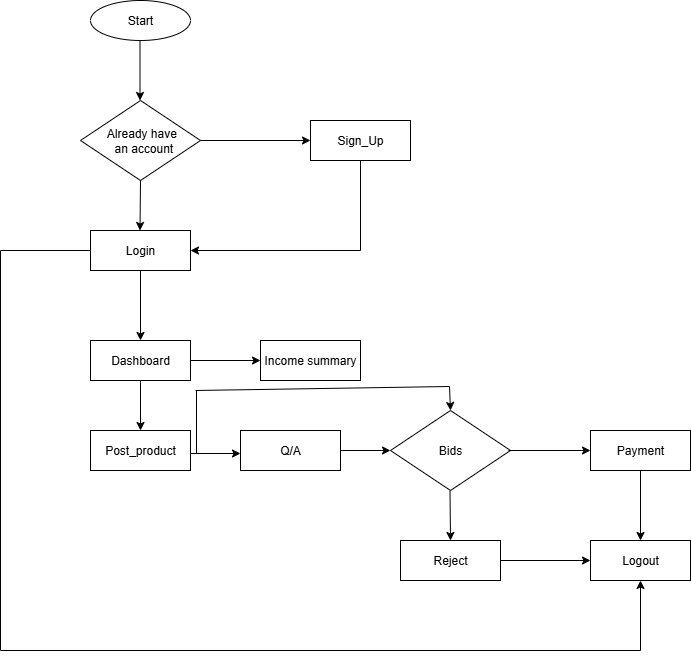

The diagram above was exported from draw.io. Its source (the exported page's mxGraphModel, read from the mxfile embedded in the PNG):
<mxGraphModel dx="1226" dy="620" grid="1" gridSize="10" guides="1" tooltips="1" connect="1" arrows="1" fold="1" page="1" pageScale="1" pageWidth="850" pageHeight="1100" math="0" shadow="0">
  <root>
    <mxCell id="0" />
    <mxCell id="1" parent="0" />
    <mxCell id="WQxMYF8vn3cZypDSwkEk-1" value="Start" style="ellipse;whiteSpace=wrap;html=1;align=center;" parent="1" vertex="1">
      <mxGeometry x="180" y="140" width="100" height="40" as="geometry" />
    </mxCell>
    <mxCell id="WQxMYF8vn3cZypDSwkEk-2" value="" style="endArrow=classic;html=1;rounded=0;" parent="1" edge="1">
      <mxGeometry width="50" height="50" relative="1" as="geometry">
        <mxPoint x="229.5" y="180" as="sourcePoint" />
        <mxPoint x="229.5" y="240" as="targetPoint" />
      </mxGeometry>
    </mxCell>
    <mxCell id="WQxMYF8vn3cZypDSwkEk-3" value="&amp;nbsp;&lt;div&gt;&amp;nbsp; Already have&amp;nbsp;&lt;div&gt;&amp;nbsp; an account&lt;div&gt;&lt;br&gt;&lt;/div&gt;&lt;/div&gt;&lt;/div&gt;" style="shape=rhombus;perimeter=rhombusPerimeter;whiteSpace=wrap;html=1;align=center;" parent="1" vertex="1">
      <mxGeometry x="170" y="240" width="120" height="80" as="geometry" />
    </mxCell>
    <mxCell id="WQxMYF8vn3cZypDSwkEk-4" value="Sign_Up" style="whiteSpace=wrap;html=1;align=center;" parent="1" vertex="1">
      <mxGeometry x="400" y="260" width="100" height="40" as="geometry" />
    </mxCell>
    <mxCell id="WQxMYF8vn3cZypDSwkEk-6" value="Login" style="whiteSpace=wrap;html=1;align=center;" parent="1" vertex="1">
      <mxGeometry x="180" y="370" width="100" height="40" as="geometry" />
    </mxCell>
    <mxCell id="WQxMYF8vn3cZypDSwkEk-8" value="Dashboard" style="whiteSpace=wrap;html=1;align=center;" parent="1" vertex="1">
      <mxGeometry x="180" y="480" width="100" height="40" as="geometry" />
    </mxCell>
    <mxCell id="WQxMYF8vn3cZypDSwkEk-9" value="Post_product" style="whiteSpace=wrap;html=1;align=center;" parent="1" vertex="1">
      <mxGeometry x="180" y="570" width="100" height="40" as="geometry" />
    </mxCell>
    <mxCell id="WQxMYF8vn3cZypDSwkEk-12" value="Bids" style="shape=rhombus;perimeter=rhombusPerimeter;whiteSpace=wrap;html=1;align=center;" parent="1" vertex="1">
      <mxGeometry x="480" y="550" width="120" height="80" as="geometry" />
    </mxCell>
    <mxCell id="WQxMYF8vn3cZypDSwkEk-14" value="Payment" style="whiteSpace=wrap;html=1;align=center;" parent="1" vertex="1">
      <mxGeometry x="680" y="570" width="100" height="40" as="geometry" />
    </mxCell>
    <mxCell id="WQxMYF8vn3cZypDSwkEk-15" value="Logout" style="whiteSpace=wrap;html=1;align=center;" parent="1" vertex="1">
      <mxGeometry x="680" y="680" width="100" height="40" as="geometry" />
    </mxCell>
    <mxCell id="WQxMYF8vn3cZypDSwkEk-16" value="Reject" style="whiteSpace=wrap;html=1;align=center;" parent="1" vertex="1">
      <mxGeometry x="490" y="680" width="100" height="40" as="geometry" />
    </mxCell>
    <mxCell id="WQxMYF8vn3cZypDSwkEk-17" value="" style="endArrow=classic;html=1;rounded=0;entryX=0;entryY=0.5;entryDx=0;entryDy=0;" parent="1" edge="1">
      <mxGeometry width="50" height="50" relative="1" as="geometry">
        <mxPoint x="290" y="280" as="sourcePoint" />
        <mxPoint x="400" y="280" as="targetPoint" />
      </mxGeometry>
    </mxCell>
    <mxCell id="WQxMYF8vn3cZypDSwkEk-18" value="" style="endArrow=classic;html=1;rounded=0;" parent="1" edge="1">
      <mxGeometry width="50" height="50" relative="1" as="geometry">
        <mxPoint x="230" y="320" as="sourcePoint" />
        <mxPoint x="229.5" y="370" as="targetPoint" />
      </mxGeometry>
    </mxCell>
    <mxCell id="WQxMYF8vn3cZypDSwkEk-21" value="" style="endArrow=classic;html=1;rounded=0;exitX=0.5;exitY=1;exitDx=0;exitDy=0;" parent="1" source="WQxMYF8vn3cZypDSwkEk-6" edge="1">
      <mxGeometry width="50" height="50" relative="1" as="geometry">
        <mxPoint x="220" y="480" as="sourcePoint" />
        <mxPoint x="230" y="480" as="targetPoint" />
      </mxGeometry>
    </mxCell>
    <mxCell id="WQxMYF8vn3cZypDSwkEk-22" value="" style="endArrow=classic;html=1;rounded=0;exitX=0.5;exitY=1;exitDx=0;exitDy=0;" parent="1" source="WQxMYF8vn3cZypDSwkEk-8" edge="1">
      <mxGeometry width="50" height="50" relative="1" as="geometry">
        <mxPoint x="240" y="590" as="sourcePoint" />
        <mxPoint x="230" y="570" as="targetPoint" />
      </mxGeometry>
    </mxCell>
    <mxCell id="WQxMYF8vn3cZypDSwkEk-24" value="" style="endArrow=classic;html=1;rounded=0;exitX=0.5;exitY=1;exitDx=0;exitDy=0;" parent="1" edge="1">
      <mxGeometry width="50" height="50" relative="1" as="geometry">
        <mxPoint x="730" y="610" as="sourcePoint" />
        <mxPoint x="730" y="680" as="targetPoint" />
      </mxGeometry>
    </mxCell>
    <mxCell id="WQxMYF8vn3cZypDSwkEk-25" value="" style="endArrow=classic;html=1;rounded=0;entryX=0;entryY=0.5;entryDx=0;entryDy=0;exitX=1;exitY=0.5;exitDx=0;exitDy=0;" parent="1" edge="1">
      <mxGeometry width="50" height="50" relative="1" as="geometry">
        <mxPoint x="590" y="700" as="sourcePoint" />
        <mxPoint x="680" y="700" as="targetPoint" />
      </mxGeometry>
    </mxCell>
    <mxCell id="WQxMYF8vn3cZypDSwkEk-26" value="" style="endArrow=classic;html=1;rounded=0;" parent="1" edge="1">
      <mxGeometry width="50" height="50" relative="1" as="geometry">
        <mxPoint x="539.5" y="630" as="sourcePoint" />
        <mxPoint x="540" y="680" as="targetPoint" />
      </mxGeometry>
    </mxCell>
    <mxCell id="2jwx3ozDb_0sWRxz9HQr-2" value="" style="endArrow=none;html=1;rounded=0;" edge="1" parent="1">
      <mxGeometry width="50" height="50" relative="1" as="geometry">
        <mxPoint x="450" y="390" as="sourcePoint" />
        <mxPoint x="450" y="300" as="targetPoint" />
      </mxGeometry>
    </mxCell>
    <mxCell id="2jwx3ozDb_0sWRxz9HQr-3" value="" style="endArrow=classic;html=1;rounded=0;entryX=1;entryY=0.5;entryDx=0;entryDy=0;" edge="1" parent="1" target="WQxMYF8vn3cZypDSwkEk-6">
      <mxGeometry width="50" height="50" relative="1" as="geometry">
        <mxPoint x="450" y="390" as="sourcePoint" />
        <mxPoint x="365" y="340" as="targetPoint" />
      </mxGeometry>
    </mxCell>
    <mxCell id="2jwx3ozDb_0sWRxz9HQr-11" value="Q/A" style="whiteSpace=wrap;html=1;align=center;" vertex="1" parent="1">
      <mxGeometry x="330" y="570" width="100" height="40" as="geometry" />
    </mxCell>
    <mxCell id="2jwx3ozDb_0sWRxz9HQr-14" value="" style="endArrow=classic;html=1;rounded=0;entryX=0;entryY=0.5;entryDx=0;entryDy=0;" edge="1" parent="1">
      <mxGeometry width="50" height="50" relative="1" as="geometry">
        <mxPoint x="280" y="593" as="sourcePoint" />
        <mxPoint x="330" y="593" as="targetPoint" />
      </mxGeometry>
    </mxCell>
    <mxCell id="2jwx3ozDb_0sWRxz9HQr-17" value="" style="endArrow=classic;html=1;rounded=0;" edge="1" parent="1">
      <mxGeometry width="50" height="50" relative="1" as="geometry">
        <mxPoint x="430" y="590" as="sourcePoint" />
        <mxPoint x="480" y="590" as="targetPoint" />
      </mxGeometry>
    </mxCell>
    <mxCell id="2jwx3ozDb_0sWRxz9HQr-19" value="" style="endArrow=classic;html=1;rounded=0;entryX=0;entryY=0.5;entryDx=0;entryDy=0;" edge="1" parent="1" target="WQxMYF8vn3cZypDSwkEk-14">
      <mxGeometry width="50" height="50" relative="1" as="geometry">
        <mxPoint x="598" y="590" as="sourcePoint" />
        <mxPoint x="648" y="590" as="targetPoint" />
      </mxGeometry>
    </mxCell>
    <mxCell id="2jwx3ozDb_0sWRxz9HQr-20" value="" style="endArrow=classic;html=1;rounded=0;" edge="1" parent="1">
      <mxGeometry width="50" height="50" relative="1" as="geometry">
        <mxPoint x="730" y="790" as="sourcePoint" />
        <mxPoint x="730" y="720" as="targetPoint" />
      </mxGeometry>
    </mxCell>
    <mxCell id="2jwx3ozDb_0sWRxz9HQr-22" value="" style="endArrow=none;html=1;rounded=0;" edge="1" parent="1">
      <mxGeometry width="50" height="50" relative="1" as="geometry">
        <mxPoint x="90" y="390" as="sourcePoint" />
        <mxPoint x="180" y="390" as="targetPoint" />
      </mxGeometry>
    </mxCell>
    <mxCell id="2jwx3ozDb_0sWRxz9HQr-23" value="" style="endArrow=none;html=1;rounded=0;" edge="1" parent="1">
      <mxGeometry width="50" height="50" relative="1" as="geometry">
        <mxPoint x="90" y="790" as="sourcePoint" />
        <mxPoint x="90" y="390" as="targetPoint" />
      </mxGeometry>
    </mxCell>
    <mxCell id="2jwx3ozDb_0sWRxz9HQr-24" value="" style="endArrow=none;html=1;rounded=0;" edge="1" parent="1">
      <mxGeometry width="50" height="50" relative="1" as="geometry">
        <mxPoint x="730" y="790" as="sourcePoint" />
        <mxPoint x="90" y="790" as="targetPoint" />
      </mxGeometry>
    </mxCell>
    <mxCell id="2jwx3ozDb_0sWRxz9HQr-26" value="Income summary" style="whiteSpace=wrap;html=1;align=center;" vertex="1" parent="1">
      <mxGeometry x="350" y="480" width="100" height="40" as="geometry" />
    </mxCell>
    <mxCell id="2jwx3ozDb_0sWRxz9HQr-27" value="" style="endArrow=classic;html=1;rounded=0;entryX=0;entryY=0.5;entryDx=0;entryDy=0;exitX=1;exitY=0.5;exitDx=0;exitDy=0;" edge="1" parent="1" source="WQxMYF8vn3cZypDSwkEk-8" target="2jwx3ozDb_0sWRxz9HQr-26">
      <mxGeometry width="50" height="50" relative="1" as="geometry">
        <mxPoint x="282" y="502" as="sourcePoint" />
        <mxPoint x="332" y="502" as="targetPoint" />
      </mxGeometry>
    </mxCell>
    <mxCell id="2jwx3ozDb_0sWRxz9HQr-28" value="" style="endArrow=none;html=1;rounded=0;" edge="1" parent="1">
      <mxGeometry width="50" height="50" relative="1" as="geometry">
        <mxPoint x="286" y="593" as="sourcePoint" />
        <mxPoint x="286" y="530" as="targetPoint" />
      </mxGeometry>
    </mxCell>
    <mxCell id="2jwx3ozDb_0sWRxz9HQr-29" value="" style="endArrow=none;html=1;rounded=0;" edge="1" parent="1">
      <mxGeometry width="50" height="50" relative="1" as="geometry">
        <mxPoint x="285" y="530" as="sourcePoint" />
        <mxPoint x="539" y="526" as="targetPoint" />
      </mxGeometry>
    </mxCell>
    <mxCell id="2jwx3ozDb_0sWRxz9HQr-30" value="" style="endArrow=classic;html=1;rounded=0;entryX=0.5;entryY=0;entryDx=0;entryDy=0;" edge="1" parent="1" target="WQxMYF8vn3cZypDSwkEk-12">
      <mxGeometry width="50" height="50" relative="1" as="geometry">
        <mxPoint x="539" y="526" as="sourcePoint" />
        <mxPoint x="539.41" y="546" as="targetPoint" />
        <Array as="points">
          <mxPoint x="539" y="526" />
        </Array>
      </mxGeometry>
    </mxCell>
  </root>
</mxGraphModel>